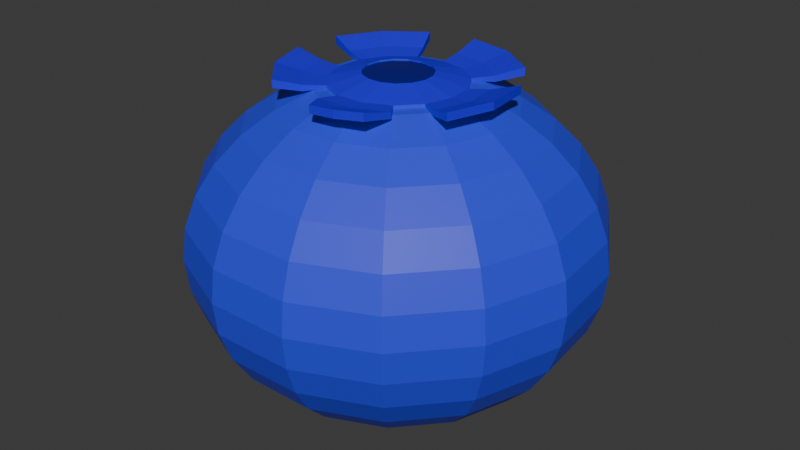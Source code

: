 # Source: arandano.blend  (saved by Blender 4.5.90; exported with 4.5.12 LTS)
import bpy
from mathutils import Matrix  # noqa: F401  (used for matrix-valued properties, if any)

bpy.ops.wm.read_factory_settings(use_empty=True)
scene = bpy.context.scene
scene.name = 'Scene'

# ---- collections
col_collection = bpy.data.collections.new('Collection'); scene.collection.children.link(col_collection)

# ---- materials (node trees are filled in below, after node groups)
mat_base = bpy.data.materials.new('Base')
mat_oscuro = bpy.data.materials.new('Oscuro')
mat_oscuro2 = bpy.data.materials.new('Oscuro2')

# ---- material node trees
mat_base.use_nodes = True; mat_base.node_tree.nodes.clear()
_N = mat_base.node_tree.nodes; _L = mat_base.node_tree.links
n0 = _N.new('ShaderNodeBsdfPrincipled'); n0.name = 'Principled BSDF'; n0.location = (-200, 100)
n0.inputs[0].default_value = (0.03211, 0.0507, 0.8007, 1.0)
n1 = _N.new('ShaderNodeOutputMaterial'); n1.name = 'Material Output'; n1.location = (200, 100)
_L.new(n0.outputs[0], n1.inputs[0])
n1.is_active_output = True
mat_oscuro.use_nodes = True; mat_oscuro.node_tree.nodes.clear()
_N = mat_oscuro.node_tree.nodes; _L = mat_oscuro.node_tree.links
n0 = _N.new('ShaderNodeBsdfPrincipled'); n0.name = 'Principled BSDF'; n0.location = (-200, 100)
n0.inputs[0].default_value = (0.01874, 0.0, 0.8002, 1.0)
n1 = _N.new('ShaderNodeOutputMaterial'); n1.name = 'Material Output'; n1.location = (200, 100)
_L.new(n0.outputs[0], n1.inputs[0])
n1.is_active_output = True
mat_oscuro2.use_nodes = True; mat_oscuro2.node_tree.nodes.clear()
_N = mat_oscuro2.node_tree.nodes; _L = mat_oscuro2.node_tree.links
n0 = _N.new('ShaderNodeBsdfPrincipled'); n0.name = 'Principled BSDF'; n0.location = (-200, 100)
n0.inputs[0].default_value = (0.004899, 0.0, 0.214, 1.0)
n1 = _N.new('ShaderNodeOutputMaterial'); n1.name = 'Material Output'; n1.location = (200, 100)
_L.new(n0.outputs[0], n1.inputs[0])
n1.is_active_output = True

# ---- world
world_world = bpy.data.worlds.new('World'); scene.world = world_world
world_world.use_nodes = True; world_world.node_tree.nodes.clear()
_N = world_world.node_tree.nodes; _L = world_world.node_tree.links
n0 = _N.new('ShaderNodeOutputWorld'); n0.name = 'World Output'; n0.location = (200, 100)
n1 = _N.new('ShaderNodeBackground'); n1.name = 'Background'; n1.location = (-200, 100)
n1.inputs[0].default_value = (0.05088, 0.05088, 0.05088, 1.0)
_L.new(n1.outputs[0], n0.inputs[0])
n0.is_active_output = True
world_world.color = (0.05088, 0.05088, 0.05088)
world_world.sun_shadow_jitter_overblur = 0.0

# ---- meshes
me_sphere = bpy.data.meshes.new('Sphere')
me_sphere.from_pydata([(0.0, 0.5556, 0.8315), (0.0, 0.7071, 0.7071), (0.0, 0.8315, 0.5556), (0.0, 0.9239, 0.3827), (0.0, 0.9808, 0.1951), (0.0, 1.0, 0.0), (0.0, 0.9808, -0.1951), (0.0, 0.9239, -0.3827), (0.0, 0.8315, -0.5556), (0.0, 0.7071, -0.7071), (0.0, 0.5556, -0.8315), (0.0, 0.1951, -0.874), (0.07935, 0.1782, 0.9808), (0.1557, 0.3496, 0.9239), (0.226, 0.5075, 0.8315), (0.2876, 0.646, 0.7071), (0.3382, 0.7596, 0.5556), (0.3758, 0.844, 0.3827), (0.3989, 0.896, 0.1951), (0.4067, 0.9135, 0.0), (0.3989, 0.896, -0.1951), (0.3758, 0.844, -0.3827), (0.3382, 0.7596, -0.5556), (0.2876, 0.646, -0.7071), (0.226, 0.5075, -0.8315), (0.1557, 0.3496, -0.888), (0.07935, 0.1782, -0.874), (0.145, 0.1305, 0.9808), (0.2844, 0.2561, 0.9239), (0.4129, 0.3717, 0.8315), (0.5255, 0.4731, 0.7071), (0.6179, 0.5564, 0.5556), (0.6866, 0.6182, 0.3827), (0.7289, 0.6563, 0.1951), (0.7431, 0.6691, 0.0), (0.7289, 0.6563, -0.1951), (0.6866, 0.6182, -0.3827), (0.6179, 0.5564, -0.5556), (0.5255, 0.4731, -0.7071), (0.4129, 0.3717, -0.8315), (0.2844, 0.2561, -0.888), (0.145, 0.1305, -0.874), (0.1855, 0.06029, 0.9808), (0.364, 0.1183, 0.9239), (0.5284, 0.1717, 0.8315), (0.6725, 0.2185, 0.7071), (0.7908, 0.2569, 0.5556), (0.8787, 0.2855, 0.3827), (0.9328, 0.3031, 0.1951), (0.9511, 0.309, 0.0), (0.9328, 0.3031, -0.1951), (0.8787, 0.2855, -0.3827), (0.7908, 0.2569, -0.5556), (0.6725, 0.2185, -0.7071), (0.5284, 0.1717, -0.8315), (0.364, 0.1183, -0.888), (0.1855, 0.06029, -0.874), (0.194, -0.02039, 0.9808), (0.3806, -0.04, 0.9239), (0.5525, -0.05807, 0.8315), (0.7032, -0.07391, 0.7071), (0.8269, -0.08691, 0.5556), (0.9188, -0.09657, 0.3827), (0.9754, -0.1025, 0.1951), (0.9945, -0.1045, 0.0), (0.9754, -0.1025, -0.1951), (0.9188, -0.09657, -0.3827), (0.8269, -0.08691, -0.5556), (0.7032, -0.07391, -0.7071), (0.5525, -0.05807, -0.8315), (0.3806, -0.04, -0.888), (0.194, -0.02039, -0.874), (0.169, -0.09755, 0.9808), (0.3314, -0.1913, 0.9239), (0.4811, -0.2778, 0.8315), (0.6124, -0.3536, 0.7071), (0.7201, -0.4157, 0.5556), (0.8001, -0.4619, 0.3827), (0.8494, -0.4904, 0.1951), (0.866, -0.5, 0.0), (0.8494, -0.4904, -0.1951), (0.8001, -0.4619, -0.3827), (0.7201, -0.4157, -0.5556), (0.6124, -0.3536, -0.7071), (0.4811, -0.2778, -0.8315), (0.3314, -0.1913, -0.888), (0.169, -0.09755, -0.874), (0.05521, 0.124, -0.8581), (0.1147, -0.1578, 0.9808), (0.2249, -0.3096, 0.9239), (0.3266, -0.4495, 0.8315), (0.4156, -0.5721, 0.7071), (0.4887, -0.6727, 0.5556), (0.543, -0.7474, 0.3827), (0.5765, -0.7935, 0.1951), (0.5878, -0.809, 0.0), (0.5765, -0.7935, -0.1951), (0.543, -0.7474, -0.3827), (0.4887, -0.6727, -0.5556), (0.4156, -0.5721, -0.7071), (0.3266, -0.4495, -0.8315), (0.2249, -0.3096, -0.888), (0.1147, -0.1578, -0.874), (0.04056, -0.1908, 0.9808), (0.07956, -0.3743, 0.9239), (0.1155, -0.5434, 0.8315), (0.147, -0.6917, 0.7071), (0.1729, -0.8133, 0.5556), (0.1921, -0.9037, 0.3827), (0.2039, -0.9594, 0.1951), (0.2079, -0.9781, 0.0), (0.2039, -0.9594, -0.1951), (0.1921, -0.9037, -0.3827), (0.1729, -0.8133, -0.5556), (0.147, -0.6917, -0.7071), (0.1155, -0.5434, -0.8315), (0.07956, -0.3743, -0.888), (0.04056, -0.1908, -0.874), (0.0, 0.0, 1.0), (-0.04056, -0.1908, 0.9808), (-0.07956, -0.3743, 0.9239), (-0.1155, -0.5434, 0.8315), (-0.147, -0.6917, 0.7071), (-0.1729, -0.8133, 0.5556), (-0.1921, -0.9037, 0.3827), (-0.2039, -0.9594, 0.1951), (-0.2079, -0.9781, 0.0), (-0.2039, -0.9594, -0.1951), (-0.1921, -0.9037, -0.3827), (-0.1729, -0.8133, -0.5556), (-0.147, -0.6917, -0.7071), (-0.1155, -0.5434, -0.8315), (-0.07956, -0.3743, -0.888), (-0.04056, -0.1908, -0.874), (-0.1147, -0.1578, 0.9808), (-0.2249, -0.3096, 0.9239), (-0.3266, -0.4495, 0.8315), (-0.4156, -0.5721, 0.7071), (-0.4887, -0.6727, 0.5556), (-0.543, -0.7474, 0.3827), (-0.5765, -0.7935, 0.1951), (-0.5878, -0.809, 0.0), (-0.5765, -0.7935, -0.1951), (-0.543, -0.7474, -0.3827), (-0.4887, -0.6727, -0.5556), (-0.4156, -0.5721, -0.7071), (-0.3266, -0.4495, -0.8315), (-0.2249, -0.3096, -0.888), (-0.1147, -0.1578, -0.874), (-0.169, -0.09755, 0.9808), (-0.3314, -0.1913, 0.9239), (-0.4811, -0.2778, 0.8315), (-0.6124, -0.3536, 0.7071), (-0.7201, -0.4157, 0.5556), (-0.8001, -0.4619, 0.3827), (-0.8494, -0.4904, 0.1951), (-0.866, -0.5, 0.0), (-0.8494, -0.4904, -0.1951), (-0.8001, -0.4619, -0.3827), (-0.7201, -0.4157, -0.5556), (-0.6124, -0.3536, -0.7071), (-0.4811, -0.2778, -0.8315), (-0.3314, -0.1913, -0.888), (-0.169, -0.09755, -0.874), (-0.194, -0.02039, 0.9808), (-0.3806, -0.04, 0.9239), (-0.5525, -0.05807, 0.8315), (-0.7032, -0.07391, 0.7071), (-0.8269, -0.08691, 0.5556), (-0.9188, -0.09657, 0.3827), (-0.9754, -0.1025, 0.1951), (-0.9945, -0.1045, 0.0), (-0.9754, -0.1025, -0.1951), (-0.9188, -0.09657, -0.3827), (-0.8269, -0.08691, -0.5556), (-0.7032, -0.07391, -0.7071), (-0.5525, -0.05807, -0.8315), (-0.3806, -0.04, -0.888), (-0.194, -0.02039, -0.874), (-0.1855, 0.06029, 0.9808), (-0.364, 0.1183, 0.9239), (-0.5284, 0.1717, 0.8315), (-0.6725, 0.2185, 0.7071), (-0.7908, 0.2569, 0.5556), (-0.8787, 0.2855, 0.3827), (-0.9328, 0.3031, 0.1951), (-0.9511, 0.309, 0.0), (-0.9328, 0.3031, -0.1951), (-0.8787, 0.2855, -0.3827), (-0.7908, 0.2569, -0.5556), (-0.6725, 0.2185, -0.7071), (-0.5284, 0.1717, -0.8315), (-0.364, 0.1183, -0.888), (-0.1855, 0.06029, -0.874), (-0.145, 0.1305, 0.9808), (-0.2844, 0.2561, 0.9239), (-0.4129, 0.3717, 0.8315), (-0.5255, 0.4731, 0.7071), (-0.6179, 0.5564, 0.5556), (-0.6866, 0.6182, 0.3827), (-0.7289, 0.6563, 0.1951), (-0.7431, 0.6691, 0.0), (-0.7289, 0.6563, -0.1951), (-0.6866, 0.6182, -0.3827), (-0.6179, 0.5564, -0.5556), (-0.5255, 0.4731, -0.7071), (-0.4129, 0.3717, -0.8315), (-0.2844, 0.2561, -0.888), (-0.145, 0.1305, -0.874), (-0.07935, 0.1782, 0.9808), (-0.1557, 0.3496, 0.9239), (-0.226, 0.5075, 0.8315), (-0.2876, 0.646, 0.7071), (-0.3382, 0.7596, 0.5556), (-0.3758, 0.844, 0.3827), (-0.3989, 0.896, 0.1951), (-0.4067, 0.9135, 0.0), (-0.3989, 0.896, -0.1951), (-0.3758, 0.844, -0.3827), (-0.3382, 0.7596, -0.5556), (-0.2876, 0.646, -0.7071), (-0.226, 0.5075, -0.8315), (-0.1557, 0.3496, -0.888), (-0.07935, 0.1782, -0.874), (5.96e-08, 0.1951, 0.9808), (5.96e-08, 0.3827, 0.9239), (5.96e-08, 0.3827, -0.888), (0.03439, 0.07724, -0.8309), (4.494e-09, 0.1357, -0.8581), (0.1009, 0.09083, -0.8581), (0.1291, 0.04195, -0.8581), (0.135, -0.01419, -0.8581), (0.1176, -0.06787, -0.8581), (0.07979, -0.1098, -0.8581), (0.02822, -0.1328, -0.8581), (-0.02822, -0.1328, -0.8581), (-0.07979, -0.1098, -0.8581), (-0.1176, -0.06787, -0.8581), (-0.135, -0.01419, -0.8581), (-0.1291, 0.04195, -0.8581), (-0.1009, 0.09083, -0.8581), (-0.05521, 0.124, -0.8581), (7.619e-09, 0.08455, -0.8309), (0.06283, 0.05657, -0.8309), (0.08041, 0.02613, -0.8309), (0.08408, -0.008837, -0.8309), (0.07322, -0.04227, -0.8309), (7.619e-09, 1.269e-08, -0.8392), (0.04969, -0.0684, -0.8309), (0.01758, -0.0827, -0.8309), (-0.01758, -0.0827, -0.8309), (-0.04969, -0.0684, -0.8309), (-0.07322, -0.04227, -0.8309), (-0.08408, -0.008837, -0.8309), (-0.08041, 0.02613, -0.8309), (-0.06283, 0.05657, -0.8309), (-0.03439, 0.07724, -0.8309), (0.07033, 0.158, -0.8742), (0.05521, 0.124, -0.838), (0.06277, 0.141, -0.8694), (0.05724, 0.1286, -0.8562), (4.494e-09, 0.1357, -0.838), (1.68e-09, 0.1729, -0.8742), (4.133e-09, 0.1407, -0.8562), (3.085e-09, 0.1543, -0.8694), (0.1285, 0.1157, -0.8742), (0.1009, 0.09083, -0.838), (0.1147, 0.1033, -0.8694), (0.1046, 0.09416, -0.8562), (0.1644, 0.05343, -0.8742), (0.1291, 0.04195, -0.838), (0.1468, 0.04769, -0.8694), (0.1338, 0.04349, -0.8562), (0.172, -0.01807, -0.8742), (0.135, -0.01419, -0.838), (0.1535, -0.01613, -0.8694), (0.14, -0.01471, -0.8562), (0.1497, -0.08646, -0.8742), (0.1176, -0.06787, -0.838), (0.1337, -0.07716, -0.8694), (0.1219, -0.07036, -0.8562), (0.1016, -0.1399, -0.8742), (0.07979, -0.1098, -0.838), (0.09071, -0.1249, -0.8694), (0.08272, -0.1138, -0.8562), (0.03595, -0.1691, -0.8742), (0.02822, -0.1328, -0.838), (0.03209, -0.151, -0.8694), (0.02926, -0.1376, -0.8562), (-0.03595, -0.1691, -0.8742), (-0.02822, -0.1328, -0.838), (-0.03209, -0.151, -0.8694), (-0.02926, -0.1376, -0.8562), (-0.1016, -0.1399, -0.8742), (-0.07979, -0.1098, -0.838), (-0.09071, -0.1249, -0.8694), (-0.08272, -0.1138, -0.8562), (-0.1497, -0.08646, -0.8742), (-0.1176, -0.06787, -0.838), (-0.1337, -0.07716, -0.8694), (-0.1219, -0.07036, -0.8562), (-0.172, -0.01807, -0.8742), (-0.135, -0.01419, -0.838), (-0.1535, -0.01613, -0.8694), (-0.14, -0.01471, -0.8562), (-0.1644, 0.05343, -0.8742), (-0.1291, 0.04195, -0.838), (-0.1468, 0.04769, -0.8694), (-0.1338, 0.04349, -0.8562), (-0.1285, 0.1157, -0.8742), (-0.1009, 0.09083, -0.838), (-0.1147, 0.1033, -0.8694), (-0.1046, 0.09416, -0.8562), (-0.07033, 0.158, -0.8742), (-0.05521, 0.124, -0.838), (-0.06277, 0.141, -0.8694), (-0.05724, 0.1286, -0.8562), (0.06674, 0.1499, 0.9763), (0.1309, 0.294, 0.9284), (0.1219, 0.1098, 0.9763), (0.2392, 0.2154, 0.9284), (0.156, 0.0507, 0.9763), (0.3061, 0.09946, 0.9284), (0.1632, -0.01715, 0.9763), (0.3201, -0.03364, 0.9284), (0.1421, -0.08204, 0.9763), (0.2787, -0.1609, 0.9284), (0.09644, -0.1327, 0.9763), (0.1892, -0.2604, 0.9284), (0.03411, -0.1605, 0.9763), (0.06692, -0.3148, 0.9284), (-0.03411, -0.1605, 0.9763), (-0.06692, -0.3148, 0.9284), (-0.09644, -0.1327, 0.9763), (-0.1892, -0.2604, 0.9284), (-0.1421, -0.08204, 0.9763), (-0.2787, -0.1609, 0.9284), (-0.1632, -0.01715, 0.9763), (-0.3201, -0.03364, 0.9284), (-0.156, 0.0507, 0.9763), (-0.3061, 0.09946, 0.9284), (-0.1219, 0.1098, 0.9763), (-0.2392, 0.2154, 0.9284), (-0.06674, 0.1499, 0.9763), (-0.1309, 0.294, 0.9284), (5.367e-08, 0.1641, 0.9763), (5.367e-08, 0.3218, 0.9284), (0.06674, 0.1499, 0.9937), (0.1309, 0.294, 0.9458), (0.1219, 0.1098, 0.9937), (0.2392, 0.2154, 0.9458), (0.156, 0.0507, 0.9937), (0.3061, 0.09946, 0.9458), (0.1632, -0.01715, 0.9937), (0.3201, -0.03364, 0.9458), (0.1421, -0.08204, 0.9937), (0.2787, -0.1609, 0.9458), (0.09644, -0.1327, 0.9937), (0.1892, -0.2604, 0.9458), (0.03411, -0.1605, 0.9937), (0.06692, -0.3148, 0.9458), (-0.03411, -0.1605, 0.9937), (-0.06692, -0.3148, 0.9458), (-0.09644, -0.1327, 0.9937), (-0.1892, -0.2604, 0.9458), (-0.1421, -0.08204, 0.9937), (-0.2787, -0.1609, 0.9458), (-0.1632, -0.01715, 0.9937), (-0.3201, -0.03364, 0.9458), (-0.156, 0.0507, 0.9937), (-0.3061, 0.09946, 0.9458), (-0.1219, 0.1098, 0.9937), (-0.2392, 0.2154, 0.9458), (-0.06674, 0.1499, 0.9937), (-0.1309, 0.294, 0.9458), (5.367e-08, 0.1641, 0.9937), (5.367e-08, 0.3218, 0.9458), (0.37, -0.2136, 0.96), (0.37, -0.2136, 0.924), (0.3175, 0.2859, 0.924), (0.1738, 0.3903, 0.924), (0.4249, -0.04466, 0.924), (0.4064, 0.132, 0.924), (-0.2512, -0.3457, 0.96), (-0.2512, -0.3457, 0.924), (-0.08884, -0.418, 0.924), (-0.08884, -0.418, 0.96), (0.08884, -0.418, 0.924), (0.2512, -0.3457, 0.924), (-0.3175, 0.2859, 0.96), (-0.3175, 0.2859, 0.924), (-0.4064, 0.132, 0.924), (-0.4064, 0.132, 0.96), (0.4249, -0.04466, 0.96), (-0.37, -0.2136, 0.924), (0.4064, 0.132, 0.96), (-0.4249, -0.04466, 0.924), (-0.1738, 0.3903, 0.924), (6.481e-08, 0.4273, 0.924), (0.3175, 0.2859, 0.96), (0.1738, 0.3903, 0.96), (0.08884, -0.418, 0.96), (0.2512, -0.3457, 0.96), (-0.37, -0.2136, 0.96), (-0.4249, -0.04466, 0.96), (-0.1738, 0.3903, 0.96), (6.481e-08, 0.4273, 0.96), (0.4824, -0.2785, 1.004), (0.4824, -0.2785, 0.9569), (0.414, 0.3727, 0.9569), (0.2266, 0.5089, 0.9569), (0.554, -0.05823, 0.9569), (0.5298, 0.1721, 0.9569), (-0.3274, -0.4506, 1.004), (-0.3274, -0.4506, 0.9569), (-0.0106, -0.5519, 0.9488), (-0.0106, -0.5519, 0.9958), (0.1158, -0.5449, 0.9569), (0.2488, -0.5115, 0.9696), (-0.414, 0.3727, 1.004), (-0.414, 0.3727, 0.9569), (-0.5298, 0.1721, 0.9569), (-0.5298, 0.1721, 1.004), (0.554, -0.05823, 1.004), (-0.4824, -0.2785, 0.9569), (0.5298, 0.1721, 1.004), (-0.554, -0.05823, 0.9569), (-0.2266, 0.5089, 0.9569), (7.866e-08, 0.557, 0.9569), (0.414, 0.3727, 1.004), (0.2266, 0.5089, 1.004), (0.1158, -0.5449, 1.004), (0.2488, -0.5115, 1.017), (-0.4824, -0.2785, 1.004), (-0.554, -0.05823, 1.004), (-0.2266, 0.5089, 1.004), (7.866e-08, 0.557, 1.004)], [], [(2, 1, 15, 16), (10, 9, 23, 24), (3, 2, 16, 17), (226, 10, 24, 25), (4, 3, 17, 18), (11, 226, 25, 26), (5, 4, 18, 19), (224, 118, 12), (6, 5, 19, 20), (89, 73, 326, 328), (7, 6, 20, 21), (0, 225, 13, 14), (8, 7, 21, 22), (1, 0, 14, 15), (9, 8, 22, 23), (22, 21, 36, 37), (15, 14, 29, 30), (23, 22, 37, 38), (16, 15, 30, 31), (24, 23, 38, 39), (17, 16, 31, 32), (25, 24, 39, 40), (18, 17, 32, 33), (26, 25, 40, 41), (19, 18, 33, 34), (12, 118, 27), (20, 19, 34, 35), (27, 42, 321, 319), (21, 20, 35, 36), (14, 13, 28, 29), (41, 40, 55, 56), (34, 33, 48, 49), (27, 118, 42), (35, 34, 49, 50), (225, 210, 344, 346), (36, 35, 50, 51), (29, 28, 43, 44), (37, 36, 51, 52), (30, 29, 44, 45), (38, 37, 52, 53), (31, 30, 45, 46), (39, 38, 53, 54), (32, 31, 46, 47), (40, 39, 54, 55), (33, 32, 47, 48), (53, 52, 67, 68), (46, 45, 60, 61), (54, 53, 68, 69), (47, 46, 61, 62), (55, 54, 69, 70), (48, 47, 62, 63), (56, 55, 70, 71), (49, 48, 63, 64), (42, 118, 57), (50, 49, 64, 65), (194, 209, 343, 341), (51, 50, 65, 66), (44, 43, 58, 59), (52, 51, 66, 67), (45, 44, 59, 60), (57, 118, 72), (65, 64, 79, 80), (72, 88, 327, 325), (66, 65, 80, 81), (59, 58, 73, 74), (67, 66, 81, 82), (60, 59, 74, 75), (68, 67, 82, 83), (61, 60, 75, 76), (69, 68, 83, 84), (62, 61, 76, 77), (70, 69, 84, 85), (63, 62, 77, 78), (71, 70, 85, 86), (64, 63, 78, 79), (76, 75, 91, 92), (84, 83, 99, 100), (77, 76, 92, 93), (85, 84, 100, 101), (78, 77, 93, 94), (86, 85, 101, 102), (79, 78, 94, 95), (72, 118, 88), (80, 79, 95, 96), (180, 165, 338, 340), (81, 80, 96, 97), (74, 73, 89, 90), (82, 81, 97, 98), (75, 74, 90, 91), (83, 82, 98, 99), (96, 95, 110, 111), (209, 224, 345, 343), (97, 96, 111, 112), (90, 89, 104, 105), (98, 97, 112, 113), (91, 90, 105, 106), (99, 98, 113, 114), (92, 91, 106, 107), (100, 99, 114, 115), (93, 92, 107, 108), (101, 100, 115, 116), (94, 93, 108, 109), (102, 101, 116, 117), (95, 94, 109, 110), (88, 118, 103), (115, 114, 130, 131), (108, 107, 123, 124), (116, 115, 131, 132), (109, 108, 124, 125), (117, 116, 132, 133), (110, 109, 125, 126), (103, 118, 119), (111, 110, 126, 127), (119, 134, 333, 331), (112, 111, 127, 128), (105, 104, 120, 121), (113, 112, 128, 129), (106, 105, 121, 122), (114, 113, 129, 130), (107, 106, 122, 123), (58, 43, 322, 324), (128, 127, 142, 143), (121, 120, 135, 136), (129, 128, 143, 144), (122, 121, 136, 137), (130, 129, 144, 145), (123, 122, 137, 138), (131, 130, 145, 146), (124, 123, 138, 139), (132, 131, 146, 147), (125, 124, 139, 140), (133, 132, 147, 148), (126, 125, 140, 141), (119, 118, 134), (127, 126, 141, 142), (139, 138, 153, 154), (147, 146, 161, 162), (140, 139, 154, 155), (148, 147, 162, 163), (141, 140, 155, 156), (134, 118, 149), (142, 141, 156, 157), (135, 120, 332, 334), (143, 142, 157, 158), (136, 135, 150, 151), (144, 143, 158, 159), (137, 136, 151, 152), (145, 144, 159, 160), (138, 137, 152, 153), (146, 145, 160, 161), (158, 157, 172, 173), (151, 150, 165, 166), (159, 158, 173, 174), (152, 151, 166, 167), (160, 159, 174, 175), (153, 152, 167, 168), (161, 160, 175, 176), (154, 153, 168, 169), (162, 161, 176, 177), (155, 154, 169, 170), (163, 162, 177, 178), (156, 155, 170, 171), (149, 118, 164), (157, 156, 171, 172), (164, 179, 339, 337), (177, 176, 191, 192), (170, 169, 184, 185), (178, 177, 192, 193), (171, 170, 185, 186), (164, 118, 179), (172, 171, 186, 187), (42, 57, 323, 321), (173, 172, 187, 188), (166, 165, 180, 181), (174, 173, 188, 189), (167, 166, 181, 182), (175, 174, 189, 190), (168, 167, 182, 183), (176, 175, 190, 191), (169, 168, 183, 184), (189, 188, 203, 204), (182, 181, 196, 197), (190, 189, 204, 205), (183, 182, 197, 198), (191, 190, 205, 206), (184, 183, 198, 199), (192, 191, 206, 207), (185, 184, 199, 200), (193, 192, 207, 208), (186, 185, 200, 201), (179, 118, 194), (187, 186, 201, 202), (150, 135, 334, 336), (188, 187, 202, 203), (181, 180, 195, 196), (208, 207, 222, 223), (201, 200, 215, 216), (194, 118, 209), (202, 201, 216, 217), (28, 13, 318, 320), (203, 202, 217, 218), (196, 195, 210, 211), (204, 203, 218, 219), (197, 196, 211, 212), (205, 204, 219, 220), (198, 197, 212, 213), (206, 205, 220, 221), (199, 198, 213, 214), (207, 206, 221, 222), (200, 199, 214, 215), (212, 211, 0, 1), (220, 219, 8, 9), (213, 212, 1, 2), (221, 220, 9, 10), (214, 213, 2, 3), (222, 221, 10, 226), (215, 214, 3, 4), (223, 222, 226, 11), (216, 215, 4, 5), (209, 118, 224), (217, 216, 5, 6), (88, 103, 329, 327), (218, 217, 6, 7), (211, 210, 225, 0), (219, 218, 7, 8), (229, 230, 244, 243), (235, 236, 251, 250), (87, 229, 243, 227), (234, 235, 250, 249), (228, 87, 227, 242), (233, 234, 249, 248), (241, 228, 242, 256), (240, 241, 256, 255), (232, 233, 248, 246), (239, 240, 255, 254), (231, 232, 246, 245), (238, 239, 254, 253), (237, 238, 253, 252), (230, 231, 245, 244), (236, 237, 252, 251), (247, 242, 227), (247, 227, 243), (247, 243, 244), (247, 244, 245), (247, 245, 246), (247, 246, 248), (247, 248, 249), (247, 249, 250), (247, 250, 251), (247, 251, 252), (247, 252, 253), (247, 253, 254), (247, 254, 255), (247, 255, 256), (247, 256, 242), (258, 261, 263, 260), (260, 263, 264, 259), (259, 264, 262, 257), (266, 258, 260, 268), (268, 260, 259, 267), (267, 259, 257, 265), (270, 266, 268, 272), (272, 268, 267, 271), (271, 267, 265, 269), (274, 270, 272, 276), (276, 272, 271, 275), (275, 271, 269, 273), (273, 277, 279, 275), (275, 279, 280, 276), (276, 280, 278, 274), (282, 278, 280, 284), (284, 280, 279, 283), (283, 279, 277, 281), (286, 282, 284, 288), (288, 284, 283, 287), (287, 283, 281, 285), (290, 286, 288, 292), (292, 288, 287, 291), (291, 287, 285, 289), (294, 290, 292, 296), (296, 292, 291, 295), (295, 291, 289, 293), (298, 294, 296, 300), (300, 296, 295, 299), (299, 295, 293, 297), (302, 298, 300, 304), (304, 300, 299, 303), (303, 299, 297, 301), (306, 302, 304, 308), (308, 304, 303, 307), (307, 303, 301, 305), (310, 306, 308, 312), (312, 308, 307, 311), (311, 307, 305, 309), (314, 310, 312, 316), (316, 312, 311, 315), (315, 311, 309, 313), (261, 314, 316, 263), (263, 316, 315, 264), (264, 315, 313, 262), (11, 26, 257, 262), (258, 266, 229, 87), (261, 258, 87, 228), (26, 41, 265, 257), (223, 11, 262, 313), (314, 261, 228, 241), (41, 56, 269, 265), (266, 270, 230, 229), (270, 274, 231, 230), (56, 71, 273, 269), (274, 278, 232, 231), (71, 86, 277, 273), (86, 102, 281, 277), (278, 282, 233, 232), (102, 117, 285, 281), (282, 286, 234, 233), (117, 133, 289, 285), (286, 290, 235, 234), (133, 148, 293, 289), (290, 294, 236, 235), (294, 298, 237, 236), (148, 163, 297, 293), (163, 178, 301, 297), (298, 302, 238, 237), (178, 193, 305, 301), (302, 306, 239, 238), (193, 208, 309, 305), (306, 310, 240, 239), (310, 314, 241, 240), (208, 223, 313, 309), (328, 326, 356, 358), (343, 345, 375, 373), (325, 327, 357, 355), (326, 324, 381, 378), (333, 335, 365, 363), (374, 344, 397, 405), (376, 348, 400, 406), (341, 343, 373, 371), (323, 325, 355, 353), (331, 333, 363, 361), (334, 332, 362, 364), (358, 360, 401, 402), (348, 350, 399, 400), (339, 341, 371, 369), (321, 323, 353, 351), (57, 72, 325, 323), (210, 195, 342, 344), (149, 164, 337, 335), (43, 28, 320, 322), (103, 119, 331, 329), (165, 150, 336, 338), (179, 194, 341, 339), (73, 58, 324, 326), (120, 104, 330, 332), (12, 27, 319, 317), (224, 12, 317, 345), (134, 149, 335, 333), (195, 180, 340, 342), (104, 89, 328, 330), (13, 225, 346, 318), (376, 375, 347, 348), (348, 347, 349, 350), (350, 349, 351, 352), (352, 351, 353, 354), (354, 353, 355, 356), (356, 355, 357, 358), (358, 357, 359, 360), (360, 359, 361, 362), (362, 361, 363, 364), (364, 363, 365, 366), (366, 365, 367, 368), (368, 367, 369, 370), (370, 369, 371, 372), (372, 371, 373, 374), (374, 373, 375, 376), (346, 344, 374, 376), (317, 319, 349, 347), (342, 340, 391, 390), (345, 317, 347, 375), (324, 322, 382, 381), (335, 337, 367, 365), (350, 320, 379, 399), (340, 370, 392, 391), (327, 329, 359, 357), (319, 321, 351, 349), (337, 339, 369, 367), (322, 320, 350, 352), (340, 338, 368, 370), (329, 331, 361, 359), (366, 368, 404, 403), (405, 397, 427, 435), (377, 378, 408, 407), (396, 394, 424, 426), (406, 400, 430, 436), (382, 395, 425, 412), (389, 405, 435, 419), (394, 384, 414, 424), (392, 389, 419, 422), (403, 404, 434, 433), (391, 392, 422, 421), (344, 342, 390, 397), (334, 364, 383, 384), (356, 326, 378, 377), (336, 334, 384, 394), (360, 362, 386, 401), (322, 352, 395, 382), (352, 354, 393, 395), (370, 372, 389, 392), (338, 336, 394, 396), (362, 332, 385, 386), (328, 358, 402, 388), (320, 318, 380, 379), (330, 328, 388, 387), (346, 376, 406, 398), (318, 346, 398, 380), (354, 356, 377, 393), (372, 374, 405, 389), (364, 366, 403, 383), (368, 338, 396, 404), (332, 330, 387, 385), (424, 414, 413, 433), (427, 420, 419, 435), (408, 411, 423, 407), (420, 421, 422, 419), (411, 412, 425, 423), (426, 424, 433, 434), (409, 410, 430, 429), (417, 418, 432, 431), (410, 428, 436, 430), (415, 417, 431, 416), (390, 391, 421, 420), (379, 380, 410, 409), (397, 390, 420, 427), (381, 382, 412, 411), (388, 402, 432, 418), (380, 398, 428, 410), (378, 381, 411, 408), (398, 406, 436, 428), (400, 399, 429, 430), (384, 383, 413, 414), (404, 396, 426, 434), (395, 393, 423, 425), (386, 385, 415, 416), (393, 377, 407, 423), (387, 388, 418, 417), (399, 379, 409, 429), (402, 401, 431, 432), (401, 386, 416, 431), (385, 387, 417, 415), (383, 403, 433, 413)])
me_sphere.polygons.foreach_set('material_index', [0, 0, 0, 0, 0, 0, 0, 2, 0, 0, 0, 0, 0, 0, 0, 0, 0, 0, 0, 0, 0, 0, 0, 0, 0, 2, 0, 0, 0, 0, 0, 0, 2, 0, 0, 0, 0, 0, 0, 0, 0, 0, 0, 0, 0, 0, 0, 0, 0, 0, 0, 0, 0, 2, 0, 0, 0, 0, 0, 0, 2, 0, 0, 0, 0, 0, 0, 0, 0, 0, 0, 0, 0, 0, 0, 0, 0, 0, 0, 0, 0, 0, 2, 0, 0, 0, 0, 0, 0, 0, 0, 0, 0, 0, 0, 0, 0, 0, 0, 0, 0, 0, 0, 0, 2, 0, 0, 0, 0, 0, 0, 2, 0, 1, 0, 0, 0, 0, 0, 0, 0, 0, 0, 0, 0, 0, 0, 0, 0, 0, 0, 0, 0, 2, 0, 0, 0, 0, 0, 0, 2, 0, 0, 0, 0, 0, 0, 0, 0, 0, 0, 0, 0, 0, 0, 0, 0, 0, 0, 0, 0, 0, 2, 0, 0, 0, 0, 0, 0, 2, 0, 0, 0, 0, 0, 0, 0, 0, 0, 0, 0, 0, 0, 0, 0, 0, 0, 0, 0, 0, 2, 0, 0, 0, 0, 0, 0, 2, 0, 0, 0, 0, 0, 0, 0, 0, 0, 0, 0, 0, 0, 0, 0, 0, 0, 0, 0, 0, 0, 2, 0, 0, 0, 0, 0, 1, 1, 1, 1, 1, 1, 1, 1, 1, 1, 1, 1, 1, 1, 1, 1, 1, 1, 1, 1, 1, 1, 1, 1, 1, 1, 1, 1, 1, 1, 1, 0, 0, 1, 0, 0, 1, 1, 0, 0, 1, 0, 0, 0, 0, 0, 0, 0, 0, 0, 0, 0, 0, 0, 0, 0, 0, 0, 0, 0, 0, 0, 0, 0, 1, 1, 1, 1, 1, 0, 1, 1, 1, 1, 0, 0, 1, 1, 0, 0, 1, 0, 1, 0, 0, 0, 0, 0, 0, 0, 0, 0, 0, 0, 0, 0, 0, 0, 0, 0, 0, 0, 1, 0, 0, 0, 1, 1, 1, 0, 1, 1, 0, 1, 1, 0, 1, 1, 0, 1, 0, 0, 0, 0, 1, 0, 0, 0, 0, 0, 0, 0, 0, 0, 0, 1, 1, 1, 1, 1, 1, 1, 1, 1, 1, 1, 1, 1, 1, 1, 0, 1, 0, 1, 1, 0, 1, 1, 0, 1, 0, 0, 0, 1, 1, 1, 1, 1, 1, 1, 1, 1, 1, 1, 1, 0, 1, 1, 0, 1, 1, 1, 1, 0, 1, 0, 0, 0, 1, 0, 1, 1, 1, 1, 0, 1, 1, 1, 1, 1, 1, 1, 1, 1, 1, 1, 1, 1, 1, 1, 1, 1, 1, 1, 1, 1, 1, 1, 1, 1, 1, 1, 1, 1, 1])
_uv = me_sphere.uv_layers.new(name='UVMap')
_uv.uv.foreach_set('vector', [0.7333, 0.6875, 0.7333, 0.75, 0.6667, 0.75, 0.6667, 0.6875, 0.7333, 0.1875, 0.7333, 0.25, 0.6667, 0.25, 0.6667, 0.1875, 0.7333, 0.625, 0.7333, 0.6875, 0.6667, 0.6875, 0.6667, 0.625, 0.7333, 0.125, 0.7333, 0.1875, 0.6667, 0.1875, 0.6667, 0.125, 0.7333, 0.5625, 0.7333, 0.625, 0.6667, 0.625, 0.6667, 0.5625, 0.7333, 0.0625, 0.7333, 0.125, 0.6667, 0.125, 0.6667, 0.0625, 0.7333, 0.5, 0.7333, 0.5625, 0.6667, 0.5625, 0.6667, 0.5, 0.7333, 0.9375, 0.7, 1.0, 0.6667, 0.9375, 0.7333, 0.4375, 0.7333, 0.5, 0.6667, 0.5, 0.6667, 0.4375, 0.3333, 0.875, 0.4, 0.875, 0.4, 0.875, 0.3333, 0.875, 0.7333, 0.375, 0.7333, 0.4375, 0.6667, 0.4375, 0.6667, 0.375, 0.7333, 0.8125, 0.7333, 0.875, 0.6667, 0.875, 0.6667, 0.8125, 0.7333, 0.3125, 0.7333, 0.375, 0.6667, 0.375, 0.6667, 0.3125, 0.7333, 0.75, 0.7333, 0.8125, 0.6667, 0.8125, 0.6667, 0.75, 0.7333, 0.25, 0.7333, 0.3125, 0.6667, 0.3125, 0.6667, 0.25, 0.6667, 0.3125, 0.6667, 0.375, 0.6, 0.375, 0.6, 0.3125, 0.6667, 0.75, 0.6667, 0.8125, 0.6, 0.8125, 0.6, 0.75, 0.6667, 0.25, 0.6667, 0.3125, 0.6, 0.3125, 0.6, 0.25, 0.6667, 0.6875, 0.6667, 0.75, 0.6, 0.75, 0.6, 0.6875, 0.6667, 0.1875, 0.6667, 0.25, 0.6, 0.25, 0.6, 0.1875, 0.6667, 0.625, 0.6667, 0.6875, 0.6, 0.6875, 0.6, 0.625, 0.6667, 0.125, 0.6667, 0.1875, 0.6, 0.1875, 0.6, 0.125, 0.6667, 0.5625, 0.6667, 0.625, 0.6, 0.625, 0.6, 0.5625, 0.6667, 0.0625, 0.6667, 0.125, 0.6, 0.125, 0.6, 0.0625, 0.6667, 0.5, 0.6667, 0.5625, 0.6, 0.5625, 0.6, 0.5, 0.6667, 0.9375, 0.6333, 1.0, 0.6, 0.9375, 0.6667, 0.4375, 0.6667, 0.5, 0.6, 0.5, 0.6, 0.4375, 0.6, 0.9375, 0.5333, 0.9375, 0.5333, 0.9375, 0.6, 0.9375, 0.6667, 0.375, 0.6667, 0.4375, 0.6, 0.4375, 0.6, 0.375, 0.6667, 0.8125, 0.6667, 0.875, 0.6, 0.875, 0.6, 0.8125, 0.6, 0.0625, 0.6, 0.125, 0.5333, 0.125, 0.5333, 0.0625, 0.6, 0.5, 0.6, 0.5625, 0.5333, 0.5625, 0.5333, 0.5, 0.6, 0.9375, 0.5667, 1.0, 0.5333, 0.9375, 0.6, 0.4375, 0.6, 0.5, 0.5333, 0.5, 0.5333, 0.4375, 0.7333, 0.875, 0.8, 0.875, 0.8, 0.875, 0.7333, 0.875, 0.6, 0.375, 0.6, 0.4375, 0.5333, 0.4375, 0.5333, 0.375, 0.6, 0.8125, 0.6, 0.875, 0.5333, 0.875, 0.5333, 0.8125, 0.6, 0.3125, 0.6, 0.375, 0.5333, 0.375, 0.5333, 0.3125, 0.6, 0.75, 0.6, 0.8125, 0.5333, 0.8125, 0.5333, 0.75, 0.6, 0.25, 0.6, 0.3125, 0.5333, 0.3125, 0.5333, 0.25, 0.6, 0.6875, 0.6, 0.75, 0.5333, 0.75, 0.5333, 0.6875, 0.6, 0.1875, 0.6, 0.25, 0.5333, 0.25, 0.5333, 0.1875, 0.6, 0.625, 0.6, 0.6875, 0.5333, 0.6875, 0.5333, 0.625, 0.6, 0.125, 0.6, 0.1875, 0.5333, 0.1875, 0.5333, 0.125, 0.6, 0.5625, 0.6, 0.625, 0.5333, 0.625, 0.5333, 0.5625, 0.5333, 0.25, 0.5333, 0.3125, 0.4667, 0.3125, 0.4667, 0.25, 0.5333, 0.6875, 0.5333, 0.75, 0.4667, 0.75, 0.4667, 0.6875, 0.5333, 0.1875, 0.5333, 0.25, 0.4667, 0.25, 0.4667, 0.1875, 0.5333, 0.625, 0.5333, 0.6875, 0.4667, 0.6875, 0.4667, 0.625, 0.5333, 0.125, 0.5333, 0.1875, 0.4667, 0.1875, 0.4667, 0.125, 0.5333, 0.5625, 0.5333, 0.625, 0.4667, 0.625, 0.4667, 0.5625, 0.5333, 0.0625, 0.5333, 0.125, 0.4667, 0.125, 0.4667, 0.0625, 0.5333, 0.5, 0.5333, 0.5625, 0.4667, 0.5625, 0.4667, 0.5, 0.5333, 0.9375, 0.5, 1.0, 0.4667, 0.9375, 0.5333, 0.4375, 0.5333, 0.5, 0.4667, 0.5, 0.4667, 0.4375, 0.8667, 0.9375, 0.8, 0.9375, 0.8, 0.9375, 0.8667, 0.9375, 0.5333, 0.375, 0.5333, 0.4375, 0.4667, 0.4375, 0.4667, 0.375, 0.5333, 0.8125, 0.5333, 0.875, 0.4667, 0.875, 0.4667, 0.8125, 0.5333, 0.3125, 0.5333, 0.375, 0.4667, 0.375, 0.4667, 0.3125, 0.5333, 0.75, 0.5333, 0.8125, 0.4667, 0.8125, 0.4667, 0.75, 0.4667, 0.9375, 0.4333, 1.0, 0.4, 0.9375, 0.4667, 0.4375, 0.4667, 0.5, 0.4, 0.5, 0.4, 0.4375, 0.4, 0.9375, 0.3333, 0.9375, 0.3333, 0.9375, 0.4, 0.9375, 0.4667, 0.375, 0.4667, 0.4375, 0.4, 0.4375, 0.4, 0.375, 0.4667, 0.8125, 0.4667, 0.875, 0.4, 0.875, 0.4, 0.8125, 0.4667, 0.3125, 0.4667, 0.375, 0.4, 0.375, 0.4, 0.3125, 0.4667, 0.75, 0.4667, 0.8125, 0.4, 0.8125, 0.4, 0.75, 0.4667, 0.25, 0.4667, 0.3125, 0.4, 0.3125, 0.4, 0.25, 0.4667, 0.6875, 0.4667, 0.75, 0.4, 0.75, 0.4, 0.6875, 0.4667, 0.1875, 0.4667, 0.25, 0.4, 0.25, 0.4, 0.1875, 0.4667, 0.625, 0.4667, 0.6875, 0.4, 0.6875, 0.4, 0.625, 0.4667, 0.125, 0.4667, 0.1875, 0.4, 0.1875, 0.4, 0.125, 0.4667, 0.5625, 0.4667, 0.625, 0.4, 0.625, 0.4, 0.5625, 0.4667, 0.0625, 0.4667, 0.125, 0.4, 0.125, 0.4, 0.0625, 0.4667, 0.5, 0.4667, 0.5625, 0.4, 0.5625, 0.4, 0.5, 0.4, 0.6875, 0.4, 0.75, 0.3333, 0.75, 0.3333, 0.6875, 0.4, 0.1875, 0.4, 0.25, 0.3333, 0.25, 0.3333, 0.1875, 0.4, 0.625, 0.4, 0.6875, 0.3333, 0.6875, 0.3333, 0.625, 0.4, 0.125, 0.4, 0.1875, 0.3333, 0.1875, 0.3333, 0.125, 0.4, 0.5625, 0.4, 0.625, 0.3333, 0.625, 0.3333, 0.5625, 0.4, 0.0625, 0.4, 0.125, 0.3333, 0.125, 0.3333, 0.0625, 0.4, 0.5, 0.4, 0.5625, 0.3333, 0.5625, 0.3333, 0.5, 0.4, 0.9375, 0.3667, 1.0, 0.3333, 0.9375, 0.4, 0.4375, 0.4, 0.5, 0.3333, 0.5, 0.3333, 0.4375, 0.9333, 0.875, 1.0, 0.875, 1.0, 0.875, 0.9333, 0.875, 0.4, 0.375, 0.4, 0.4375, 0.3333, 0.4375, 0.3333, 0.375, 0.4, 0.8125, 0.4, 0.875, 0.3333, 0.875, 0.3333, 0.8125, 0.4, 0.3125, 0.4, 0.375, 0.3333, 0.375, 0.3333, 0.3125, 0.4, 0.75, 0.4, 0.8125, 0.3333, 0.8125, 0.3333, 0.75, 0.4, 0.25, 0.4, 0.3125, 0.3333, 0.3125, 0.3333, 0.25, 0.3333, 0.4375, 0.3333, 0.5, 0.2667, 0.5, 0.2667, 0.4375, 0.8, 0.9375, 0.7333, 0.9375, 0.7333, 0.9375, 0.8, 0.9375, 0.3333, 0.375, 0.3333, 0.4375, 0.2667, 0.4375, 0.2667, 0.375, 0.3333, 0.8125, 0.3333, 0.875, 0.2667, 0.875, 0.2667, 0.8125, 0.3333, 0.3125, 0.3333, 0.375, 0.2667, 0.375, 0.2667, 0.3125, 0.3333, 0.75, 0.3333, 0.8125, 0.2667, 0.8125, 0.2667, 0.75, 0.3333, 0.25, 0.3333, 0.3125, 0.2667, 0.3125, 0.2667, 0.25, 0.3333, 0.6875, 0.3333, 0.75, 0.2667, 0.75, 0.2667, 0.6875, 0.3333, 0.1875, 0.3333, 0.25, 0.2667, 0.25, 0.2667, 0.1875, 0.3333, 0.625, 0.3333, 0.6875, 0.2667, 0.6875, 0.2667, 0.625, 0.3333, 0.125, 0.3333, 0.1875, 0.2667, 0.1875, 0.2667, 0.125, 0.3333, 0.5625, 0.3333, 0.625, 0.2667, 0.625, 0.2667, 0.5625, 0.3333, 0.0625, 0.3333, 0.125, 0.2667, 0.125, 0.2667, 0.0625, 0.3333, 0.5, 0.3333, 0.5625, 0.2667, 0.5625, 0.2667, 0.5, 0.3333, 0.9375, 0.3, 1.0, 0.2667, 0.9375, 0.2667, 0.1875, 0.2667, 0.25, 0.2, 0.25, 0.2, 0.1875, 0.2667, 0.625, 0.2667, 0.6875, 0.2, 0.6875, 0.2, 0.625, 0.2667, 0.125, 0.2667, 0.1875, 0.2, 0.1875, 0.2, 0.125, 0.2667, 0.5625, 0.2667, 0.625, 0.2, 0.625, 0.2, 0.5625, 0.2667, 0.0625, 0.2667, 0.125, 0.2, 0.125, 0.2, 0.0625, 0.2667, 0.5, 0.2667, 0.5625, 0.2, 0.5625, 0.2, 0.5, 0.2667, 0.9375, 0.2333, 1.0, 0.2, 0.9375, 0.2667, 0.4375, 0.2667, 0.5, 0.2, 0.5, 0.2, 0.4375, 0.2, 0.9375, 0.1333, 0.9375, 0.1333, 0.9375, 0.2, 0.9375, 0.2667, 0.375, 0.2667, 0.4375, 0.2, 0.4375, 0.2, 0.375, 0.2667, 0.8125, 0.2667, 0.875, 0.2, 0.875, 0.2, 0.8125, 0.2667, 0.3125, 0.2667, 0.375, 0.2, 0.375, 0.2, 0.3125, 0.2667, 0.75, 0.2667, 0.8125, 0.2, 0.8125, 0.2, 0.75, 0.2667, 0.25, 0.2667, 0.3125, 0.2, 0.3125, 0.2, 0.25, 0.2667, 0.6875, 0.2667, 0.75, 0.2, 0.75, 0.2, 0.6875, 0.4667, 0.875, 0.5333, 0.875, 0.5333, 0.875, 0.4667, 0.875, 0.2, 0.375, 0.2, 0.4375, 0.1333, 0.4375, 0.1333, 0.375, 0.2, 0.8125, 0.2, 0.875, 0.1333, 0.875, 0.1333, 0.8125, 0.2, 0.3125, 0.2, 0.375, 0.1333, 0.375, 0.1333, 0.3125, 0.2, 0.75, 0.2, 0.8125, 0.1333, 0.8125, 0.1333, 0.75, 0.2, 0.25, 0.2, 0.3125, 0.1333, 0.3125, 0.1333, 0.25, 0.2, 0.6875, 0.2, 0.75, 0.1333, 0.75, 0.1333, 0.6875, 0.2, 0.1875, 0.2, 0.25, 0.1333, 0.25, 0.1333, 0.1875, 0.2, 0.625, 0.2, 0.6875, 0.1333, 0.6875, 0.1333, 0.625, 0.2, 0.125, 0.2, 0.1875, 0.1333, 0.1875, 0.1333, 0.125, 0.2, 0.5625, 0.2, 0.625, 0.1333, 0.625, 0.1333, 0.5625, 0.2, 0.0625, 0.2, 0.125, 0.1333, 0.125, 0.1333, 0.0625, 0.2, 0.5, 0.2, 0.5625, 0.1333, 0.5625, 0.1333, 0.5, 0.2, 0.9375, 0.1667, 1.0, 0.1333, 0.9375, 0.2, 0.4375, 0.2, 0.5, 0.1333, 0.5, 0.1333, 0.4375, 0.1333, 0.625, 0.1333, 0.6875, 0.06667, 0.6875, 0.06667, 0.625, 0.1333, 0.125, 0.1333, 0.1875, 0.06667, 0.1875, 0.06667, 0.125, 0.1333, 0.5625, 0.1333, 0.625, 0.06667, 0.625, 0.06667, 0.5625, 0.1333, 0.0625, 0.1333, 0.125, 0.06667, 0.125, 0.06667, 0.0625, 0.1333, 0.5, 0.1333, 0.5625, 0.06667, 0.5625, 0.06667, 0.5, 0.1333, 0.9375, 0.1, 1.0, 0.06667, 0.9375, 0.1333, 0.4375, 0.1333, 0.5, 0.06667, 0.5, 0.06667, 0.4375, 0.1333, 0.875, 0.2, 0.875, 0.2, 0.875, 0.1333, 0.875, 0.1333, 0.375, 0.1333, 0.4375, 0.06667, 0.4375, 0.06667, 0.375, 0.1333, 0.8125, 0.1333, 0.875, 0.06667, 0.875, 0.06667, 0.8125, 0.1333, 0.3125, 0.1333, 0.375, 0.06667, 0.375, 0.06667, 0.3125, 0.1333, 0.75, 0.1333, 0.8125, 0.06667, 0.8125, 0.06667, 0.75, 0.1333, 0.25, 0.1333, 0.3125, 0.06667, 0.3125, 0.06667, 0.25, 0.1333, 0.6875, 0.1333, 0.75, 0.06667, 0.75, 0.06667, 0.6875, 0.1333, 0.1875, 0.1333, 0.25, 0.06667, 0.25, 0.06667, 0.1875, 0.06667, 0.375, 0.06667, 0.4375, 0.0, 0.4375, 0.0, 0.375, 0.06667, 0.8125, 0.06667, 0.875, 0.0, 0.875, 2.98e-08, 0.8125, 0.06667, 0.3125, 0.06667, 0.375, 0.0, 0.375, 0.0, 0.3125, 0.06667, 0.75, 0.06667, 0.8125, 2.98e-08, 0.8125, 0.0, 0.75, 0.06667, 0.25, 0.06667, 0.3125, 0.0, 0.3125, 0.0, 0.25, 0.06667, 0.6875, 0.06667, 0.75, 0.0, 0.75, 0.0, 0.6875, 0.06667, 0.1875, 0.06667, 0.25, 0.0, 0.25, 2.98e-08, 0.1875, 0.06667, 0.625, 0.06667, 0.6875, 0.0, 0.6875, 0.0, 0.625, 0.06667, 0.125, 0.06667, 0.1875, 2.98e-08, 0.1875, 0.0, 0.125, 0.06667, 0.5625, 0.06667, 0.625, 0.0, 0.625, 0.0, 0.5625, 0.06667, 0.0625, 0.06667, 0.125, 0.0, 0.125, 0.0, 0.0625, 0.06667, 0.5, 0.06667, 0.5625, 0.0, 0.5625, 0.0, 0.5, 0.06667, 0.9375, 0.03333, 1.0, 0.0, 0.9375, 0.06667, 0.4375, 0.06667, 0.5, 0.0, 0.5, 0.0, 0.4375, 1.0, 0.9375, 0.9333, 0.9375, 0.9333, 0.9375, 1.0, 0.9375, 1.0, 0.125, 1.0, 0.1875, 0.9333, 0.1875, 0.9333, 0.125, 1.0, 0.5625, 1.0, 0.625, 0.9333, 0.625, 0.9333, 0.5625, 1.0, 0.0625, 1.0, 0.125, 0.9333, 0.125, 0.9333, 0.0625, 1.0, 0.5, 1.0, 0.5625, 0.9333, 0.5625, 0.9333, 0.5, 1.0, 0.9375, 0.9667, 1.0, 0.9333, 0.9375, 1.0, 0.4375, 1.0, 0.5, 0.9333, 0.5, 0.9333, 0.4375, 0.5333, 0.9375, 0.4667, 0.9375, 0.4667, 0.9375, 0.5333, 0.9375, 1.0, 0.375, 1.0, 0.4375, 0.9333, 0.4375, 0.9333, 0.375, 1.0, 0.8125, 1.0, 0.875, 0.9333, 0.875, 0.9333, 0.8125, 1.0, 0.3125, 1.0, 0.375, 0.9333, 0.375, 0.9333, 0.3125, 1.0, 0.75, 1.0, 0.8125, 0.9333, 0.8125, 0.9333, 0.75, 1.0, 0.25, 1.0, 0.3125, 0.9333, 0.3125, 0.9333, 0.25, 1.0, 0.6875, 1.0, 0.75, 0.9333, 0.75, 0.9333, 0.6875, 1.0, 0.1875, 1.0, 0.25, 0.9333, 0.25, 0.9333, 0.1875, 1.0, 0.625, 1.0, 0.6875, 0.9333, 0.6875, 0.9333, 0.625, 0.9333, 0.3125, 0.9333, 0.375, 0.8667, 0.375, 0.8667, 0.3125, 0.9333, 0.75, 0.9333, 0.8125, 0.8667, 0.8125, 0.8667, 0.75, 0.9333, 0.25, 0.9333, 0.3125, 0.8667, 0.3125, 0.8667, 0.25, 0.9333, 0.6875, 0.9333, 0.75, 0.8667, 0.75, 0.8667, 0.6875, 0.9333, 0.1875, 0.9333, 0.25, 0.8667, 0.25, 0.8667, 0.1875, 0.9333, 0.625, 0.9333, 0.6875, 0.8667, 0.6875, 0.8667, 0.625, 0.9333, 0.125, 0.9333, 0.1875, 0.8667, 0.1875, 0.8667, 0.125, 0.9333, 0.5625, 0.9333, 0.625, 0.8667, 0.625, 0.8667, 0.5625, 0.9333, 0.0625, 0.9333, 0.125, 0.8667, 0.125, 0.8667, 0.0625, 0.9333, 0.5, 0.9333, 0.5625, 0.8667, 0.5625, 0.8667, 0.5, 0.9333, 0.9375, 0.9, 1.0, 0.8667, 0.9375, 0.9333, 0.4375, 0.9333, 0.5, 0.8667, 0.5, 0.8667, 0.4375, 0.06667, 0.875, 0.1333, 0.875, 0.1333, 0.875, 0.06667, 0.875, 0.9333, 0.375, 0.9333, 0.4375, 0.8667, 0.4375, 0.8667, 0.375, 0.9333, 0.8125, 0.9333, 0.875, 0.8667, 0.875, 0.8667, 0.8125, 0.8667, 0.0625, 0.8667, 0.125, 0.8, 0.125, 0.8, 0.0625, 0.8667, 0.5, 0.8667, 0.5625, 0.8, 0.5625, 0.8, 0.5, 0.8667, 0.9375, 0.8333, 1.0, 0.8, 0.9375, 0.8667, 0.4375, 0.8667, 0.5, 0.8, 0.5, 0.8, 0.4375, 0.6, 0.875, 0.6667, 0.875, 0.6667, 0.875, 0.6, 0.875, 0.8667, 0.375, 0.8667, 0.4375, 0.8, 0.4375, 0.8, 0.375, 0.8667, 0.8125, 0.8667, 0.875, 0.8, 0.875, 0.8, 0.8125, 0.8667, 0.3125, 0.8667, 0.375, 0.8, 0.375, 0.8, 0.3125, 0.8667, 0.75, 0.8667, 0.8125, 0.8, 0.8125, 0.8, 0.75, 0.8667, 0.25, 0.8667, 0.3125, 0.8, 0.3125, 0.8, 0.25, 0.8667, 0.6875, 0.8667, 0.75, 0.8, 0.75, 0.8, 0.6875, 0.8667, 0.1875, 0.8667, 0.25, 0.8, 0.25, 0.8, 0.1875, 0.8667, 0.625, 0.8667, 0.6875, 0.8, 0.6875, 0.8, 0.625, 0.8667, 0.125, 0.8667, 0.1875, 0.8, 0.1875, 0.8, 0.125, 0.8667, 0.5625, 0.8667, 0.625, 0.8, 0.625, 0.8, 0.5625, 0.8, 0.75, 0.8, 0.8125, 0.7333, 0.8125, 0.7333, 0.75, 0.8, 0.25, 0.8, 0.3125, 0.7333, 0.3125, 0.7333, 0.25, 0.8, 0.6875, 0.8, 0.75, 0.7333, 0.75, 0.7333, 0.6875, 0.8, 0.1875, 0.8, 0.25, 0.7333, 0.25, 0.7333, 0.1875, 0.8, 0.625, 0.8, 0.6875, 0.7333, 0.6875, 0.7333, 0.625, 0.8, 0.125, 0.8, 0.1875, 0.7333, 0.1875, 0.7333, 0.125, 0.8, 0.5625, 0.8, 0.625, 0.7333, 0.625, 0.7333, 0.5625, 0.8, 0.0625, 0.8, 0.125, 0.7333, 0.125, 0.7333, 0.0625, 0.8, 0.5, 0.8, 0.5625, 0.7333, 0.5625, 0.7333, 0.5, 0.8, 0.9375, 0.7667, 1.0, 0.7333, 0.9375, 0.8, 0.4375, 0.8, 0.5, 0.7333, 0.5, 0.7333, 0.4375, 0.3333, 0.9375, 0.2667, 0.9375, 0.2667, 0.9375, 0.3333, 0.9375, 0.8, 0.375, 0.8, 0.4375, 0.7333, 0.4375, 0.7333, 0.375, 0.8, 0.8125, 0.8, 0.875, 0.7333, 0.875, 0.7333, 0.8125, 0.8, 0.3125, 0.8, 0.375, 0.7333, 0.375, 0.7333, 0.3125, 0.6, 0.0625, 0.5333, 0.0625, 0.5333, 0.0625, 0.6, 0.0625, 0.2, 0.0625, 0.1333, 0.0625, 0.1333, 0.0625, 0.2, 0.0625, 0.6667, 0.0625, 0.6, 0.0625, 0.6, 0.0625, 0.6667, 0.0625, 0.2667, 0.0625, 0.2, 0.0625, 0.2, 0.0625, 0.2667, 0.0625, 0.7333, 0.0625, 0.6667, 0.0625, 0.6667, 0.0625, 0.7333, 0.0625, 0.3333, 0.0625, 0.2667, 0.0625, 0.2667, 0.0625, 0.3333, 0.0625, 0.8, 0.0625, 0.7333, 0.0625, 0.7333, 0.0625, 0.8, 0.0625, 0.8667, 0.0625, 0.8, 0.0625, 0.8, 0.0625, 0.8667, 0.0625, 0.4, 0.0625, 0.3333, 0.0625, 0.3333, 0.0625, 0.4, 0.0625, 0.9333, 0.0625, 0.8667, 0.0625, 0.8667, 0.0625, 0.9333, 0.0625, 0.4667, 0.0625, 0.4, 0.0625, 0.4, 0.0625, 0.4667, 0.0625, 1.0, 0.0625, 0.9333, 0.0625, 0.9333, 0.0625, 1.0, 0.0625, 0.06667, 0.0625, 0.0, 0.0625, 0.0, 0.0625, 0.06667, 0.0625, 0.5333, 0.0625, 0.4667, 0.0625, 0.4667, 0.0625, 0.5333, 0.0625, 0.1333, 0.0625, 0.06667, 0.0625, 0.06667, 0.0625, 0.1333, 0.0625, 0.7, 0.0, 0.7333, 0.0625, 0.6667, 0.0625, 0.6333, 0.0, 0.6667, 0.0625, 0.6, 0.0625, 0.5667, 0.0, 0.6, 0.0625, 0.5333, 0.0625, 0.5, 0.0, 0.5333, 0.0625, 0.4667, 0.0625, 0.4333, 0.0, 0.4667, 0.0625, 0.4, 0.0625, 0.3667, 0.0, 0.4, 0.0625, 0.3333, 0.0625, 0.3, 0.0, 0.3333, 0.0625, 0.2667, 0.0625, 0.2333, 0.0, 0.2667, 0.0625, 0.2, 0.0625, 0.1667, 0.0, 0.2, 0.0625, 0.1333, 0.0625, 0.1, 0.0, 0.1333, 0.0625, 0.06667, 0.0625, 0.03333, 0.0, 0.06667, 0.0625, 0.0, 0.0625, 0.9667, 0.0, 1.0, 0.0625, 0.9333, 0.0625, 0.9, 0.0, 0.9333, 0.0625, 0.8667, 0.0625, 0.8333, 0.0, 0.8667, 0.0625, 0.8, 0.0625, 0.7667, 0.0, 0.8, 0.0625, 0.7333, 0.0625, 0.6667, 0.0625, 0.7333, 0.0625, 0.7333, 0.0625, 0.6667, 0.0625, 0.6667, 0.0625, 0.7333, 0.0625, 0.7333, 0.0625, 0.6667, 0.0625, 0.6667, 0.0625, 0.7333, 0.0625, 0.7333, 0.0625, 0.6667, 0.0625, 0.6, 0.0625, 0.6667, 0.0625, 0.6667, 0.0625, 0.6, 0.0625, 0.6, 0.0625, 0.6667, 0.0625, 0.6667, 0.0625, 0.6, 0.0625, 0.6, 0.0625, 0.6667, 0.0625, 0.6667, 0.0625, 0.6, 0.0625, 0.5333, 0.0625, 0.6, 0.0625, 0.6, 0.0625, 0.5333, 0.0625, 0.5333, 0.0625, 0.6, 0.0625, 0.6, 0.0625, 0.5333, 0.0625, 0.5333, 0.0625, 0.6, 0.0625, 0.6, 0.0625, 0.5333, 0.0625, 0.4667, 0.0625, 0.5333, 0.0625, 0.5333, 0.0625, 0.4667, 0.0625, 0.4667, 0.0625, 0.5333, 0.0625, 0.5333, 0.0625, 0.4667, 0.0625, 0.4667, 0.0625, 0.5333, 0.0625, 0.5333, 0.0625, 0.4667, 0.0625, 0.4667, 0.0625, 0.4, 0.0625, 0.4, 0.0625, 0.4667, 0.0625, 0.4667, 0.0625, 0.4, 0.0625, 0.4, 0.0625, 0.4667, 0.0625, 0.4667, 0.0625, 0.4, 0.0625, 0.4, 0.0625, 0.4667, 0.0625, 0.3333, 0.0625, 0.4, 0.0625, 0.4, 0.0625, 0.3333, 0.0625, 0.3333, 0.0625, 0.4, 0.0625, 0.4, 0.0625, 0.3333, 0.0625, 0.3333, 0.0625, 0.4, 0.0625, 0.4, 0.0625, 0.3333, 0.0625, 0.2667, 0.0625, 0.3333, 0.0625, 0.3333, 0.0625, 0.2667, 0.0625, 0.2667, 0.0625, 0.3333, 0.0625, 0.3333, 0.0625, 0.2667, 0.0625, 0.2667, 0.0625, 0.3333, 0.0625, 0.3333, 0.0625, 0.2667, 0.0625, 0.2, 0.0625, 0.2667, 0.0625, 0.2667, 0.0625, 0.2, 0.0625, 0.2, 0.0625, 0.2667, 0.0625, 0.2667, 0.0625, 0.2, 0.0625, 0.2, 0.0625, 0.2667, 0.0625, 0.2667, 0.0625, 0.2, 0.0625, 0.1333, 0.0625, 0.2, 0.0625, 0.2, 0.0625, 0.1333, 0.0625, 0.1333, 0.0625, 0.2, 0.0625, 0.2, 0.0625, 0.1333, 0.0625, 0.1333, 0.0625, 0.2, 0.0625, 0.2, 0.0625, 0.1333, 0.0625, 0.06667, 0.0625, 0.1333, 0.0625, 0.1333, 0.0625, 0.06667, 0.0625, 0.06667, 0.0625, 0.1333, 0.0625, 0.1333, 0.0625, 0.06667, 0.0625, 0.06667, 0.0625, 0.1333, 0.0625, 0.1333, 0.0625, 0.06667, 0.0625, 0.0, 0.0625, 0.06667, 0.0625, 0.06667, 0.0625, -0.001223, 0.0625, -0.001223, 0.0625, 0.06667, 0.0625, 0.06667, 0.0625, 6.389e-06, 0.0625, 6.389e-06, 0.0625, 0.06667, 0.0625, 0.06667, 0.0625, 0.0, 0.0625, 0.9333, 0.0625, 1.0, 0.0625, 1.001, 0.0625, 0.9333, 0.0625, 0.9333, 0.0625, 1.001, 0.0625, 1.0, 0.0625, 0.9333, 0.0625, 0.9333, 0.0625, 1.0, 0.0625, 1.0, 0.0625, 0.9333, 0.0625, 0.8667, 0.0625, 0.9333, 0.0625, 0.9333, 0.0625, 0.8667, 0.0625, 0.8667, 0.0625, 0.9333, 0.0625, 0.9333, 0.0625, 0.8667, 0.0625, 0.8667, 0.0625, 0.9333, 0.0625, 0.9333, 0.0625, 0.8667, 0.0625, 0.8, 0.0625, 0.8667, 0.0625, 0.8667, 0.0625, 0.8, 0.0625, 0.8, 0.0625, 0.8667, 0.0625, 0.8667, 0.0625, 0.8, 0.0625, 0.8, 0.0625, 0.8667, 0.0625, 0.8667, 0.0625, 0.8, 0.0625, 0.7333, 0.0625, 0.8, 0.0625, 0.8, 0.0625, 0.7333, 0.0625, 0.7333, 0.0625, 0.8, 0.0625, 0.8, 0.0625, 0.7333, 0.0625, 0.7333, 0.0625, 0.8, 0.0625, 0.8, 0.0625, 0.7333, 0.0625, 0.7333, 0.0625, 0.6667, 0.0625, 0.6667, 0.0625, 0.7333, 0.0625, 0.6667, 0.0625, 0.6, 0.0625, 0.6, 0.0625, 0.6667, 0.0625, 0.7333, 0.0625, 0.6667, 0.0625, 0.6667, 0.0625, 0.7333, 0.0625, 0.6667, 0.0625, 0.6, 0.0625, 0.6, 0.0625, 0.6667, 0.0625, 0.8, 0.0625, 0.7333, 0.0625, 0.7333, 0.0625, 0.8, 0.0625, 0.8, 0.0625, 0.7333, 0.0625, 0.7333, 0.0625, 0.8, 0.0625, 0.6, 0.0625, 0.5333, 0.0625, 0.5333, 0.0625, 0.6, 0.0625, 0.6, 0.0625, 0.5333, 0.0625, 0.5333, 0.0625, 0.6, 0.0625, 0.5333, 0.0625, 0.4667, 0.0625, 0.4667, 0.0625, 0.5333, 0.0625, 0.5333, 0.0625, 0.4667, 0.0625, 0.4667, 0.0625, 0.5333, 0.0625, 0.4667, 0.0625, 0.4, 0.0625, 0.4, 0.0625, 0.4667, 0.0625, 0.4667, 0.0625, 0.4, 0.0625, 0.4, 0.0625, 0.4667, 0.0625, 0.4, 0.0625, 0.3333, 0.0625, 0.3333, 0.0625, 0.4, 0.0625, 0.4, 0.0625, 0.3333, 0.0625, 0.3333, 0.0625, 0.4, 0.0625, 0.3333, 0.0625, 0.2667, 0.0625, 0.2667, 0.0625, 0.3333, 0.0625, 0.3333, 0.0625, 0.2667, 0.0625, 0.2667, 0.0625, 0.3333, 0.0625, 0.2667, 0.0625, 0.2, 0.0625, 0.2, 0.0625, 0.2667, 0.0625, 0.2667, 0.0625, 0.2, 0.0625, 0.2, 0.0625, 0.2667, 0.0625, 0.2, 0.0625, 0.1333, 0.0625, 0.1333, 0.0625, 0.2, 0.0625, 0.2, 0.0625, 0.1333, 0.0625, 0.1333, 0.0625, 0.2, 0.0625, 0.1333, 0.0625, 0.06667, 0.0625, 0.06667, 0.0625, 0.1333, 0.0625, 0.1333, 0.0625, 0.06667, 0.0625, 0.06667, 0.0625, 0.1333, 0.0625, 0.06667, 0.0625, 0.0, 0.0625, 0.0, 0.0625, 0.06667, 0.0625, 0.06667, 0.0625, 0.0, 0.0625, 0.0, 0.0625, 0.06667, 0.0625, 1.0, 0.0625, 0.9333, 0.0625, 0.9333, 0.0625, 1.0, 0.0625, 1.0, 0.0625, 0.9333, 0.0625, 0.9333, 0.0625, 1.0, 0.0625, 0.9333, 0.0625, 0.8667, 0.0625, 0.8667, 0.0625, 0.9333, 0.0625, 0.9333, 0.0625, 0.8667, 0.0625, 0.8667, 0.0625, 0.9333, 0.0625, 0.8667, 0.0625, 0.8, 0.0625, 0.8, 0.0625, 0.8667, 0.0625, 0.8667, 0.0625, 0.8, 0.0625, 0.8, 0.0625, 0.8667, 0.0625, 0.3333, 0.875, 0.4, 0.875, 0.4, 0.875, 0.3333, 0.875, 0.8, 0.9375, 0.7333, 0.9375, 0.7333, 0.9375, 0.8, 0.9375, 0.4, 0.9375, 0.3333, 0.9375, 0.3333, 0.9375, 0.4, 0.9375, 0.4, 0.875, 0.4667, 0.875, 0.4667, 0.875, 0.4, 0.875, 0.1333, 0.9375, 0.06667, 0.9375, 0.06667, 0.9375, 0.1333, 0.9375, 0.8, 0.875, 0.8, 0.875, 0.8, 0.875, 0.8, 0.875, 0.7333, 0.875, 0.6667, 0.875, 0.6667, 0.875, 0.7333, 0.875, 0.8667, 0.9375, 0.8, 0.9375, 0.8, 0.9375, 0.8667, 0.9375, 0.4667, 0.9375, 0.4, 0.9375, 0.4, 0.9375, 0.4667, 0.9375, 0.2, 0.9375, 0.1333, 0.9375, 0.1333, 0.9375, 0.2, 0.9375, 0.1333, 0.875, 0.2, 0.875, 0.2, 0.875, 0.1333, 0.875, 0.3333, 0.875, 0.2667, 0.875, 0.2667, 0.875, 0.3333, 0.875, 0.6667, 0.875, 0.6, 0.875, 0.6, 0.875, 0.6667, 0.875, 0.9333, 0.9375, 0.8667, 0.9375, 0.8667, 0.9375, 0.9333, 0.9375, 0.5333, 0.9375, 0.4667, 0.9375, 0.4667, 0.9375, 0.5333, 0.9375, 0.4667, 0.9375, 0.4, 0.9375, 0.4, 0.9375, 0.4667, 0.9375, 0.8, 0.875, 0.8667, 0.875, 0.8667, 0.875, 0.8, 0.875, 0.06667, 0.9375, 0.0, 0.9375, 0.0, 0.9375, 0.06667, 0.9375, 0.5333, 0.875, 0.6, 0.875, 0.6, 0.875, 0.5333, 0.875, 0.2667, 0.9375, 0.2, 0.9375, 0.2, 0.9375, 0.2667, 0.9375, 0.0, 0.875, 0.06667, 0.875, 0.06667, 0.875, 0.0, 0.875, 0.9333, 0.9375, 0.8667, 0.9375, 0.8667, 0.9375, 0.9333, 0.9375, 0.4, 0.875, 0.4667, 0.875, 0.4667, 0.875, 0.4, 0.875, 0.2, 0.875, 0.2667, 0.875, 0.2667, 0.875, 0.2, 0.875, 0.6667, 0.9375, 0.6, 0.9375, 0.6, 0.9375, 0.6667, 0.9375, 0.7333, 0.9375, 0.6667, 0.9375, 0.6667, 0.9375, 0.7333, 0.9375, 0.1333, 0.9375, 0.06667, 0.9375, 0.06667, 0.9375, 0.1333, 0.9375, 0.8667, 0.875, 0.9333, 0.875, 0.9333, 0.875, 0.8667, 0.875, 0.2667, 0.875, 0.3333, 0.875, 0.3333, 0.875, 0.2667, 0.875, 0.6667, 0.875, 0.7333, 0.875, 0.7333, 0.875, 0.6667, 0.875, 0.7333, 0.875, 0.7333, 0.9375, 0.6667, 0.9375, 0.6667, 0.875, 0.6667, 0.875, 0.6667, 0.9375, 0.6, 0.9375, 0.6, 0.875, 0.6, 0.875, 0.6, 0.9375, 0.5333, 0.9375, 0.5333, 0.875, 0.5333, 0.875, 0.5333, 0.9375, 0.4667, 0.9375, 0.4667, 0.875, 0.4667, 0.875, 0.4667, 0.9375, 0.4, 0.9375, 0.4, 0.875, 0.4, 0.875, 0.4, 0.9375, 0.3333, 0.9375, 0.3333, 0.875, 0.3333, 0.875, 0.3333, 0.9375, 0.2667, 0.9375, 0.2667, 0.875, 0.2667, 0.875, 0.2667, 0.9375, 0.2, 0.9375, 0.2, 0.875, 0.2, 0.875, 0.2, 0.9375, 0.1333, 0.9375, 0.1333, 0.875, 0.1333, 0.875, 0.1333, 0.9375, 0.06667, 0.9375, 0.06667, 0.875, 0.06667, 0.875, 0.06667, 0.9375, 0.0, 0.9375, 0.0, 0.875, 1.0, 0.875, 1.0, 0.9375, 0.9333, 0.9375, 0.9333, 0.875, 0.9333, 0.875, 0.9333, 0.9375, 0.8667, 0.9375, 0.8667, 0.875, 0.8667, 0.875, 0.8667, 0.9375, 0.8, 0.9375, 0.8, 0.875, 0.8, 0.875, 0.8, 0.9375, 0.7333, 0.9375, 0.7333, 0.875, 0.7333, 0.875, 0.8, 0.875, 0.8, 0.875, 0.7333, 0.875, 0.6667, 0.9375, 0.6, 0.9375, 0.6, 0.9375, 0.6667, 0.9375, 0.8667, 0.875, 0.9333, 0.875, 0.9333, 0.875, 0.8667, 0.875, 0.7333, 0.9375, 0.6667, 0.9375, 0.6667, 0.9375, 0.7333, 0.9375, 0.4667, 0.875, 0.5333, 0.875, 0.5333, 0.875, 0.4667, 0.875, 0.06667, 0.9375, 0.0, 0.9375, 0.0, 0.9375, 0.06667, 0.9375, 0.6, 0.875, 0.6, 0.875, 0.6, 0.875, 0.6, 0.875, 0.9333, 0.875, 0.9333, 0.875, 0.9333, 0.875, 0.9333, 0.875, 0.3333, 0.9375, 0.2667, 0.9375, 0.2667, 0.9375, 0.3333, 0.9375, 0.6, 0.9375, 0.5333, 0.9375, 0.5333, 0.9375, 0.6, 0.9375, 1.0, 0.9375, 0.9333, 0.9375, 0.9333, 0.9375, 1.0, 0.9375, 0.5333, 0.875, 0.6, 0.875, 0.6, 0.875, 0.5333, 0.875, 0.9333, 0.875, 1.0, 0.875, 1.0, 0.875, 0.9333, 0.875, 0.2667, 0.9375, 0.2, 0.9375, 0.2, 0.9375, 0.2667, 0.9375, 0.06667, 0.875, 0.0, 0.875, 0.0, 0.875, 0.06667, 0.875, 0.8, 0.875, 0.8, 0.875, 0.8, 0.875, 0.8, 0.875, 0.4, 0.875, 0.4, 0.875, 0.4, 0.875, 0.4, 0.875, 0.0, 0.875, 0.06667, 0.875, 0.06667, 0.875, 0.0, 0.875, 0.7333, 0.875, 0.6667, 0.875, 0.6667, 0.875, 0.7333, 0.875, 0.5333, 0.875, 0.5333, 0.875, 0.5333, 0.875, 0.5333, 0.875, 0.8667, 0.875, 0.8, 0.875, 0.8, 0.875, 0.8667, 0.875, 0.06667, 0.875, 0.1333, 0.875, 0.1333, 0.875, 0.06667, 0.875, 0.9333, 0.875, 0.8667, 0.875, 0.8667, 0.875, 0.9333, 0.875, 0.06667, 0.875, 0.0, 0.875, 0.0, 0.875, 0.06667, 0.875, 0.9333, 0.875, 0.9333, 0.875, 0.9333, 0.875, 0.9333, 0.875, 0.8, 0.875, 0.8667, 0.875, 0.8667, 0.875, 0.8, 0.875, 0.1333, 0.875, 0.1333, 0.875, 0.1333, 0.875, 0.1333, 0.875, 0.4, 0.875, 0.4, 0.875, 0.4, 0.875, 0.4, 0.875, 0.06667, 0.875, 0.1333, 0.875, 0.1333, 0.875, 0.06667, 0.875, 0.2667, 0.875, 0.2, 0.875, 0.2, 0.875, 0.2667, 0.875, 0.5333, 0.875, 0.5333, 0.875, 0.5333, 0.875, 0.5333, 0.875, 0.5333, 0.875, 0.4667, 0.875, 0.4667, 0.875, 0.5333, 0.875, 0.9333, 0.875, 0.8667, 0.875, 0.8667, 0.875, 0.9333, 0.875, 0.0, 0.875, 0.06667, 0.875, 0.06667, 0.875, 0.0, 0.875, 0.2, 0.875, 0.2, 0.875, 0.2, 0.875, 0.2, 0.875, 0.3333, 0.875, 0.3333, 0.875, 0.3333, 0.875, 0.3333, 0.875, 0.6, 0.875, 0.6667, 0.875, 0.6667, 0.875, 0.6, 0.875, 0.2667, 0.875, 0.3333, 0.875, 0.3333, 0.875, 0.2667, 0.875, 0.7333, 0.875, 0.7333, 0.875, 0.7333, 0.875, 0.7333, 0.875, 0.6667, 0.875, 0.7333, 0.875, 0.7333, 0.875, 0.6667, 0.875, 0.4667, 0.875, 0.4, 0.875, 0.4, 0.875, 0.4667, 0.875, 0.8667, 0.875, 0.8, 0.875, 0.8, 0.875, 0.8667, 0.875, 0.1333, 0.875, 0.06667, 0.875, 0.06667, 0.875, 0.1333, 0.875, 1.0, 0.875, 1.0, 0.875, 1.0, 0.875, 1.0, 0.875, 0.2, 0.875, 0.2667, 0.875, 0.2667, 0.875, 0.2, 0.875, 0.06667, 0.875, 0.1333, 0.875, 0.1333, 0.875, 0.06667, 0.875, 0.8, 0.875, 0.8667, 0.875, 0.8667, 0.875, 0.8, 0.875, 0.4, 0.875, 0.4667, 0.875, 0.4667, 0.875, 0.4, 0.875, 0.8667, 0.875, 0.9333, 0.875, 0.9333, 0.875, 0.8667, 0.875, 0.4667, 0.875, 0.5333, 0.875, 0.5333, 0.875, 0.4667, 0.875, 0.0, 0.875, 0.06667, 0.875, 0.06667, 0.875, 0.0, 0.875, 0.6, 0.875, 0.6667, 0.875, 0.6667, 0.875, 0.6, 0.875, 0.2667, 0.875, 0.3333, 0.875, 0.3333, 0.875, 0.2667, 0.875, 0.6667, 0.875, 0.7333, 0.875, 0.7333, 0.875, 0.6667, 0.875, 0.2, 0.875, 0.2667, 0.875, 0.2667, 0.875, 0.2, 0.875, 0.8667, 0.875, 0.9333, 0.875, 0.9333, 0.875, 0.8667, 0.875, 0.6, 0.875, 0.6667, 0.875, 0.6667, 0.875, 0.6, 0.875, 0.8, 0.875, 0.8667, 0.875, 0.8667, 0.875, 0.8, 0.875, 0.4667, 0.875, 0.5333, 0.875, 0.5333, 0.875, 0.4667, 0.875, 0.3333, 0.875, 0.3333, 0.875, 0.3333, 0.875, 0.3333, 0.875, 0.6667, 0.875, 0.7333, 0.875, 0.7333, 0.875, 0.6667, 0.875, 0.4, 0.875, 0.4667, 0.875, 0.4667, 0.875, 0.4, 0.875, 0.7333, 0.875, 0.7333, 0.875, 0.7333, 0.875, 0.7333, 0.875, 0.6667, 0.875, 0.6, 0.875, 0.6, 0.875, 0.6667, 0.875, 0.1333, 0.875, 0.1333, 0.875, 0.1333, 0.875, 0.1333, 0.875, 1.0, 0.875, 1.0, 0.875, 1.0, 0.875, 1.0, 0.875, 0.5333, 0.875, 0.4667, 0.875, 0.4667, 0.875, 0.5333, 0.875, 0.2, 0.875, 0.2, 0.875, 0.2, 0.875, 0.2, 0.875, 0.4667, 0.875, 0.4, 0.875, 0.4, 0.875, 0.4667, 0.875, 0.2667, 0.875, 0.3333, 0.875, 0.3333, 0.875, 0.2667, 0.875, 0.6, 0.875, 0.6, 0.875, 0.6, 0.875, 0.6, 0.875, 0.3333, 0.875, 0.2667, 0.875, 0.2667, 0.875, 0.3333, 0.875, 0.2667, 0.875, 0.2, 0.875, 0.2, 0.875, 0.2667, 0.875, 0.2, 0.875, 0.2667, 0.875, 0.2667, 0.875, 0.2, 0.875, 0.1333, 0.875, 0.06667, 0.875, 0.06667, 0.875, 0.1333, 0.875])
me_sphere.materials.append(mat_base)
me_sphere.materials.append(mat_oscuro)
me_sphere.materials.append(mat_oscuro2)
me_sphere.update()

# ---- objects
ob_sphere = bpy.data.objects.new('Sphere', me_sphere)

# ---- transforms, parenting, visibility, modifiers, constraints
ob_sphere.location = (0.0, 0.0, 0.0)
ob_sphere.scale = (1.166, 1.164, 0.9559)

# ---- collection membership
col_collection.objects.link(ob_sphere)

# ---- scene / render settings (as saved in the file)
scene.frame_start = 1; scene.frame_end = 250; scene.frame_set(1)
scene.render.engine = 'BLENDER_EEVEE_NEXT'
bpy.context.view_layer.update()

# ---- added for rendering (the .blend has no active camera and no usable light): camera, sun
cam_auto = bpy.data.cameras.new('AutoCamera')
cam_auto.lens = 50.0
cam_auto.sensor_width = 36.0
cam_auto.clip_end = 1000.0
ob_auto_camera = bpy.data.objects.new('AutoCamera', cam_auto)
scene.collection.objects.link(ob_auto_camera)
ob_auto_camera.location = (3.46199, -4.14167, 2.83105)
ob_auto_camera.rotation_euler = (1.09748, -7.21219e-08, 0.694738)
scene.camera = ob_auto_camera
light_auto_sun = bpy.data.lights.new('AutoSun', 'SUN')
light_auto_sun.energy = 3.0
light_auto_sun.angle = 0.0523599
ob_auto_sun = bpy.data.objects.new('AutoSun', light_auto_sun)
scene.collection.objects.link(ob_auto_sun)
ob_auto_sun.rotation_euler = (0.872665, 0.174533, 0.523599)
bpy.context.view_layer.update()
